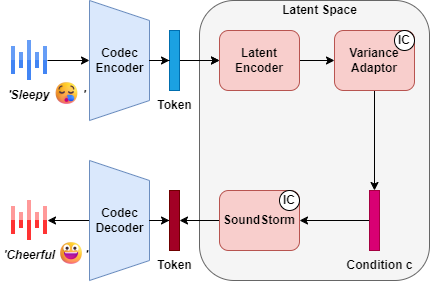

The diagram above was exported from draw.io. Its source (the exported page's mxGraphModel, read from the mxfile embedded in the PNG):
<mxGraphModel dx="1355" dy="754" grid="1" gridSize="10" guides="1" tooltips="1" connect="1" arrows="1" fold="1" page="1" pageScale="1" pageWidth="850" pageHeight="1100" math="1" shadow="0">
  <root>
    <mxCell id="0" />
    <mxCell id="1" parent="0" />
    <mxCell id="2" value="" style="shape=trapezoid;perimeter=trapezoidPerimeter;whiteSpace=wrap;html=1;fixedSize=1;rotation=90;fillColor=#dae8fc;strokeColor=#6c8ebf;fontStyle=1;fontSize=12;" vertex="1" parent="1">
      <mxGeometry x="90" y="350" width="120" height="60" as="geometry" />
    </mxCell>
    <mxCell id="3" value="Codec&lt;br style=&quot;font-size: 12px;&quot;&gt;Encoder" style="text;html=1;align=center;verticalAlign=middle;resizable=0;points=[];autosize=1;strokeColor=none;fillColor=none;fontStyle=1;fontSize=12;" vertex="1" parent="1">
      <mxGeometry x="115" y="360" width="70" height="40" as="geometry" />
    </mxCell>
    <mxCell id="4" value="" style="rounded=1;whiteSpace=wrap;html=1;fillColor=#f5f5f5;fontColor=#333333;strokeColor=#666666;fontStyle=1;fontSize=12;" vertex="1" parent="1">
      <mxGeometry x="230" y="320" width="230" height="280" as="geometry" />
    </mxCell>
    <mxCell id="5" style="edgeStyle=orthogonalEdgeStyle;rounded=0;orthogonalLoop=1;jettySize=auto;html=1;entryX=1;entryY=0.5;entryDx=0;entryDy=0;fontStyle=1;fontSize=12;" edge="1" source="6" target="32" parent="1">
      <mxGeometry relative="1" as="geometry" />
    </mxCell>
    <mxCell id="6" value="" style="shape=trapezoid;perimeter=trapezoidPerimeter;whiteSpace=wrap;html=1;fixedSize=1;rotation=90;fillColor=#dae8fc;strokeColor=#6c8ebf;fontStyle=1;fontSize=12;" vertex="1" parent="1">
      <mxGeometry x="90" y="510" width="120" height="60" as="geometry" />
    </mxCell>
    <mxCell id="7" value="" style="edgeStyle=orthogonalEdgeStyle;rounded=0;orthogonalLoop=1;jettySize=auto;html=1;fontStyle=1;fontSize=12;" edge="1" source="2" target="17" parent="1">
      <mxGeometry relative="1" as="geometry" />
    </mxCell>
    <mxCell id="8" value="Codec&lt;br style=&quot;font-size: 12px;&quot;&gt;Decoder" style="text;html=1;align=center;verticalAlign=middle;resizable=0;points=[];autosize=1;strokeColor=none;fillColor=none;fontStyle=1;fontSize=12;" vertex="1" parent="1">
      <mxGeometry x="115" y="520" width="70" height="40" as="geometry" />
    </mxCell>
    <mxCell id="9" style="edgeStyle=orthogonalEdgeStyle;rounded=0;orthogonalLoop=1;jettySize=auto;html=1;entryX=0;entryY=0.5;entryDx=0;entryDy=0;fontStyle=1;fontSize=12;" edge="1" source="6" target="13" parent="1">
      <mxGeometry relative="1" as="geometry" />
    </mxCell>
    <mxCell id="10" value="" style="edgeStyle=orthogonalEdgeStyle;rounded=0;orthogonalLoop=1;jettySize=auto;html=1;fontStyle=1;fontSize=12;" edge="1" source="11" target="17" parent="1">
      <mxGeometry relative="1" as="geometry" />
    </mxCell>
    <mxCell id="11" value="" style="rounded=0;whiteSpace=wrap;html=1;fillColor=#1ba1e2;fontColor=#ffffff;strokeColor=#006EAF;fontStyle=1;fontSize=12;" vertex="1" parent="1">
      <mxGeometry x="200" y="350" width="10" height="60" as="geometry" />
    </mxCell>
    <mxCell id="12" style="edgeStyle=orthogonalEdgeStyle;rounded=0;orthogonalLoop=1;jettySize=auto;html=1;entryX=0;entryY=0.5;entryDx=0;entryDy=0;fontStyle=1;fontSize=12;" edge="1" source="2" target="11" parent="1">
      <mxGeometry relative="1" as="geometry" />
    </mxCell>
    <mxCell id="13" value="" style="rounded=0;whiteSpace=wrap;html=1;fillColor=#a20025;fontColor=#ffffff;strokeColor=#6F0000;fontStyle=1;fontSize=12;" vertex="1" parent="1">
      <mxGeometry x="200" y="510" width="10" height="60" as="geometry" />
    </mxCell>
    <mxCell id="14" style="edgeStyle=orthogonalEdgeStyle;rounded=0;orthogonalLoop=1;jettySize=auto;html=1;entryX=1;entryY=0.5;entryDx=0;entryDy=0;fontStyle=1;fontSize=12;" edge="1" source="15" target="13" parent="1">
      <mxGeometry relative="1" as="geometry" />
    </mxCell>
    <mxCell id="15" value="SoundStorm" style="rounded=1;whiteSpace=wrap;html=1;fillColor=#f8cecc;strokeColor=#b85450;fontStyle=1;fontSize=12;" vertex="1" parent="1">
      <mxGeometry x="250" y="510" width="80" height="60" as="geometry" />
    </mxCell>
    <mxCell id="16" value="" style="edgeStyle=orthogonalEdgeStyle;rounded=0;orthogonalLoop=1;jettySize=auto;html=1;fontStyle=1;fontSize=12;" edge="1" source="17" target="19" parent="1">
      <mxGeometry relative="1" as="geometry" />
    </mxCell>
    <mxCell id="17" value="Latent Encoder" style="rounded=1;whiteSpace=wrap;html=1;fillColor=#f8cecc;strokeColor=#b85450;fontStyle=1;fontSize=12;" vertex="1" parent="1">
      <mxGeometry x="250" y="350" width="80" height="60" as="geometry" />
    </mxCell>
    <mxCell id="18" style="edgeStyle=orthogonalEdgeStyle;rounded=0;orthogonalLoop=1;jettySize=auto;html=1;entryX=0.5;entryY=0;entryDx=0;entryDy=0;fontStyle=1;fontSize=12;" edge="1" source="19" target="23" parent="1">
      <mxGeometry relative="1" as="geometry" />
    </mxCell>
    <mxCell id="19" value="Variance&lt;br style=&quot;font-size: 12px;&quot;&gt;Adaptor" style="rounded=1;whiteSpace=wrap;html=1;fillColor=#f8cecc;strokeColor=#b85450;fontStyle=1;fontSize=12;" vertex="1" parent="1">
      <mxGeometry x="365" y="350" width="80" height="60" as="geometry" />
    </mxCell>
    <mxCell id="20" value="Token" style="text;html=1;align=center;verticalAlign=middle;resizable=0;points=[];autosize=1;strokeColor=none;fillColor=none;fontStyle=1;fontSize=12;" vertex="1" parent="1">
      <mxGeometry x="175" y="410" width="60" height="30" as="geometry" />
    </mxCell>
    <mxCell id="21" value="Token" style="text;html=1;align=center;verticalAlign=middle;resizable=0;points=[];autosize=1;strokeColor=none;fillColor=none;fontStyle=1;fontSize=12;" vertex="1" parent="1">
      <mxGeometry x="175" y="570" width="60" height="30" as="geometry" />
    </mxCell>
    <mxCell id="22" value="" style="edgeStyle=orthogonalEdgeStyle;rounded=0;orthogonalLoop=1;jettySize=auto;html=1;fontStyle=1;fontSize=12;" edge="1" source="23" target="15" parent="1">
      <mxGeometry relative="1" as="geometry" />
    </mxCell>
    <mxCell id="23" value="" style="rounded=0;whiteSpace=wrap;html=1;fillColor=#d80073;strokeColor=#A50040;fontColor=#ffffff;fontStyle=1;fontSize=12;" vertex="1" parent="1">
      <mxGeometry x="400" y="510" width="10" height="60" as="geometry" />
    </mxCell>
    <mxCell id="24" value="Condition c" style="text;html=1;align=center;verticalAlign=middle;resizable=0;points=[];autosize=1;strokeColor=none;fillColor=none;fontStyle=1;fontSize=12;" vertex="1" parent="1">
      <mxGeometry x="365" y="570" width="90" height="30" as="geometry" />
    </mxCell>
    <mxCell id="25" value="IC" style="ellipse;whiteSpace=wrap;html=1;fontStyle=1;fontSize=12;" vertex="1" parent="1">
      <mxGeometry x="425" y="350" width="20" height="20" as="geometry" />
    </mxCell>
    <mxCell id="26" value="IC" style="ellipse;whiteSpace=wrap;html=1;fontStyle=1;fontSize=12;" vertex="1" parent="1">
      <mxGeometry x="310" y="510" width="20" height="20" as="geometry" />
    </mxCell>
    <mxCell id="27" value="&lt;span style=&quot;font-size: 12px;&quot;&gt;&lt;font style=&quot;font-size: 12px;&quot;&gt;Latent Space&lt;/font&gt;&lt;/span&gt;" style="text;html=1;align=center;verticalAlign=middle;resizable=0;points=[];autosize=1;strokeColor=none;fillColor=none;spacingLeft=0;spacingTop=-6;spacingBottom=-6;fontStyle=1;fontSize=12;" vertex="1" parent="1">
      <mxGeometry x="300" y="325" width="100" height="10" as="geometry" />
    </mxCell>
    <mxCell id="28" style="edgeStyle=orthogonalEdgeStyle;rounded=0;orthogonalLoop=1;jettySize=auto;html=1;fontStyle=1;fontSize=12;" edge="1" source="29" target="2" parent="1">
      <mxGeometry relative="1" as="geometry" />
    </mxCell>
    <mxCell id="29" value="" style="editableCssRules=.*;html=1;shape=image;verticalLabelPosition=bottom;labelBackgroundColor=#ffffff;verticalAlign=top;aspect=fixed;imageAspect=0;image=data:image/svg+xml,(base64 omitted: 532 chars);fontStyle=1;fontSize=12;" vertex="1" parent="1">
      <mxGeometry x="42" y="360" width="36" height="40" as="geometry" />
    </mxCell>
    <mxCell id="30" value="&lt;i style=&quot;font-size: 12px;&quot;&gt;'Sleepy&amp;nbsp; &amp;nbsp; &amp;nbsp; &amp;nbsp; &amp;nbsp; '&lt;/i&gt;" style="text;html=1;align=center;verticalAlign=middle;resizable=0;points=[];autosize=1;strokeColor=none;fillColor=none;spacingLeft=-6;spacingRight=-6;fontStyle=1;fontSize=12;" vertex="1" parent="1">
      <mxGeometry x="31.5" y="400" width="90" height="30" as="geometry" />
    </mxCell>
    <mxCell id="31" value="" style="shape=image;verticalLabelPosition=bottom;labelBackgroundColor=default;verticalAlign=top;aspect=fixed;imageAspect=0;image=data:image/png,(base64 omitted: 6496 chars);fontStyle=1;fontSize=12;" vertex="1" parent="1">
      <mxGeometry x="85" y="400" width="25" height="25" as="geometry" />
    </mxCell>
    <mxCell id="32" value="" style="editableCssRules=.*;html=1;shape=image;verticalLabelPosition=bottom;labelBackgroundColor=#ffffff;verticalAlign=top;aspect=fixed;imageAspect=0;image=data:image/svg+xml,(base64 omitted: 548 chars);imageBackground=default;fontStyle=1;fontSize=12;" vertex="1" parent="1">
      <mxGeometry x="42" y="520" width="36" height="40" as="geometry" />
    </mxCell>
    <mxCell id="33" value="&lt;i style=&quot;font-size: 12px;&quot;&gt;'Cheerful&amp;nbsp; &amp;nbsp; &amp;nbsp; &amp;nbsp; &amp;nbsp;'&lt;/i&gt;" style="text;html=1;align=center;verticalAlign=middle;resizable=0;points=[];autosize=1;strokeColor=none;fillColor=none;spacingLeft=-6;spacingRight=-6;fontStyle=1;fontSize=12;" vertex="1" parent="1">
      <mxGeometry x="30.5" y="560" width="90" height="30" as="geometry" />
    </mxCell>
    <mxCell id="34" value="" style="shape=image;verticalLabelPosition=bottom;labelBackgroundColor=default;verticalAlign=top;aspect=fixed;imageAspect=0;image=data:image/png,(base64 omitted: 5976 chars);fontStyle=1;fontSize=12;" vertex="1" parent="1">
      <mxGeometry x="90" y="560" width="25" height="25" as="geometry" />
    </mxCell>
  </root>
</mxGraphModel>